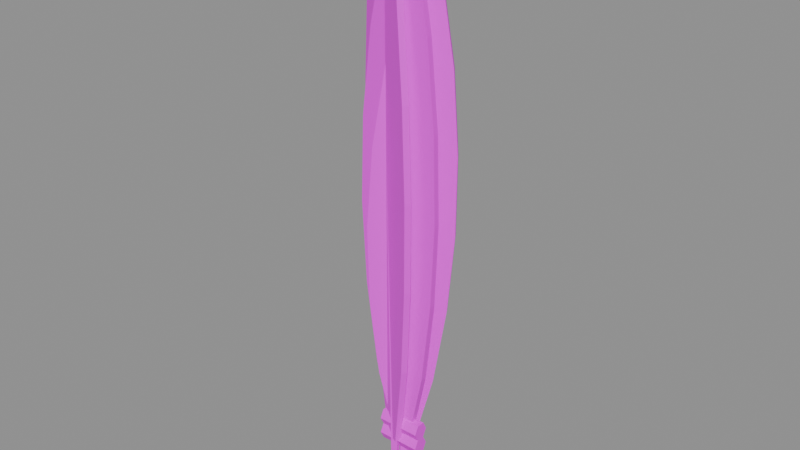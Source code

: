 # Source: item.feathers.blend  (saved by Blender 5.2.45; exported with 4.5.12 LTS)
import bpy
from mathutils import Matrix  # noqa: F401  (used for matrix-valued properties, if any)

bpy.ops.wm.read_factory_settings(use_empty=True)
scene = bpy.context.scene
scene.name = 'Scene'

# ---- images (referenced by path relative to the original .blend; pixels are not part of the script)
import os
ASSET_DIR = os.environ.get("B2B_ASSET_DIR", "")  # directory of the original .blend (textures are referenced by path, not embedded)
HERE = os.path.dirname(os.path.abspath(__file__))  # packed textures are extracted next to this script under _unpacked/

def load_image(name, relpath, width, height, colorspace="sRGB"):
    """Load a texture the original file referenced (path relative to the .blend, or extracted next to this script)."""
    p = next((c for c in (os.path.join(HERE, relpath), os.path.join(ASSET_DIR, relpath)) if relpath and os.path.exists(c)), "")
    if p:
        img = bpy.data.images.load(p, check_existing=True)
        img.name = name
    else:  # same state as the original file: an image datablock whose file is absent (Cycles renders it pink)
        img = bpy.data.images.new(name, width, height)
        img.source = "FILE"
        img.filepath = "//" + (relpath or name)
    img.colorspace_settings.name = colorspace
    return img
img_palette_png = load_image('palette.png', 'palette.png', 1024, 1024, 'sRGB')

# ---- materials (node trees are filled in below, after node groups)
mat_palette = bpy.data.materials.new('palette')

# ---- material node trees
mat_palette.use_nodes = True; mat_palette.node_tree.nodes.clear()
_N = mat_palette.node_tree.nodes; _L = mat_palette.node_tree.links
n0 = _N.new('ShaderNodeBsdfPrincipled'); n0.name = 'Principled BSDF'; n0.location = (-200, 100)
n0.inputs[10].default_value = 0.005
n1 = _N.new('ShaderNodeOutputMaterial'); n1.name = 'Material Output'; n1.location = (200, 100)
n2 = _N.new('ShaderNodeTexImage'); n2.name = 'Image Texture'; n2.location = (0, 0)
n2.image = img_palette_png
n2.interpolation = 'Closest'
_L.new(n0.outputs[0], n1.inputs[0])
_L.new(n2.outputs[0], n0.inputs[0])
n1.is_active_output = True

# ---- meshes
me_item_feathers = bpy.data.meshes.new('item.feathers')
me_item_feathers.from_pydata([(0.003487, -0.005403, -0.125), (0.002677, -0.003009, -0.125), (-8.163e-05, -0.003711, -0.125), (0.0007278, -0.006105, -0.125), (-0.004938, -0.001409, 0.125), (-0.005298, -0.0003452, 0.125), (-0.006524, -0.0006574, 0.125), (-0.006165, -0.001721, 0.125), (-0.003199, -0.003574, -0.095), (-0.012, 0.0006002, -0.05833), (0.00793, -0.008849, -0.05833), (0.002848, -0.00644, -0.095), (-0.001899, -0.00151, -0.095), (-0.01071, 0.002664, -0.05833), (0.00923, -0.006785, -0.05833), (0.004148, -0.004376, -0.095), (-0.012, 0.0006002, -0.05833), (-0.01729, 0.003104, -0.02167), (0.01019, -0.009921, -0.02167), (0.00793, -0.008849, -0.05833), (-0.01071, 0.002664, -0.05833), (-0.01599, 0.005168, -0.02167), (0.01149, -0.007857, -0.02167), (0.00923, -0.006785, -0.05833), (-0.01729, 0.003104, -0.02167), (-0.01995, 0.004365, 0.015), (0.01036, -0.01, 0.015), (0.01019, -0.009921, -0.02167), (-0.01599, 0.005168, -0.02167), (-0.01865, 0.006429, 0.015), (0.01166, -0.007936, 0.015), (0.01149, -0.007857, -0.02167), (-0.01995, 0.004365, 0.015), (-0.02, 0.00439, 0.05167), (0.008439, -0.00909, 0.05167), (0.01036, -0.01, 0.015), (-0.01865, 0.006429, 0.015), (-0.0187, 0.006454, 0.05167), (0.009738, -0.007026, 0.05167), (0.01166, -0.007936, 0.015), (-0.02, 0.00439, 0.05167), (-0.01744, 0.003179, 0.08833), (0.004432, -0.007191, 0.08833), (0.008439, -0.00909, 0.05167), (-0.0187, 0.006454, 0.05167), (-0.01614, 0.005243, 0.08833), (0.005731, -0.005127, 0.08833), (0.009738, -0.007026, 0.05167), (-0.01744, 0.003179, 0.08833), (-0.01186, 0.0005305, 0.125), (-0.002, -0.004142, 0.125), (0.004432, -0.007191, 0.08833), (-0.01614, 0.005243, 0.08833), (-0.01056, 0.002594, 0.125), (-0.0007006, -0.002078, 0.125), (0.005731, -0.005127, 0.08833), (0.00536, -0.001977, -0.125), (0.003327, -0.0002129, -0.125), (0.001294, -0.001977, -0.125), (0.003327, -0.003741, -0.125), (0.004231, -0.001977, 0.11), (0.003327, -0.001193, 0.11), (0.002423, -0.001977, 0.11), (0.003327, -0.002761, 0.11), (-0.0005008, -0.003153, -0.0968), (-0.009293, -0.003153, -0.06233), (0.01342, -0.003153, -0.06233), (0.006389, -0.003153, -0.0968), (-0.0005008, -0.0008009, -0.0968), (-0.009293, -0.0008009, -0.06233), (0.01342, -0.0008009, -0.06233), (0.006389, -0.0008009, -0.0968), (-0.009293, -0.003153, -0.06233), (-0.01407, -0.003153, -0.02787), (0.01724, -0.003153, -0.02787), (0.01342, -0.003153, -0.06233), (-0.009293, -0.0008009, -0.06233), (-0.01407, -0.0008009, -0.02787), (0.01724, -0.0008009, -0.02787), (0.01342, -0.0008009, -0.06233), (-0.01407, -0.003153, -0.02787), (-0.01586, -0.003153, 0.0066), (0.01868, -0.003153, 0.0066), (0.01724, -0.003153, -0.02787), (-0.01407, -0.0008009, -0.02787), (-0.01586, -0.0008009, 0.0066), (0.01868, -0.0008009, 0.0066), (0.01724, -0.0008009, -0.02787), (-0.01586, -0.003153, 0.0066), (-0.01468, -0.003153, 0.04107), (0.01773, -0.003153, 0.04107), (0.01868, -0.003153, 0.0066), (-0.01586, -0.0008009, 0.0066), (-0.01468, -0.0008009, 0.04107), (0.01773, -0.0008009, 0.04107), (0.01868, -0.0008009, 0.0066), (-0.01468, -0.003153, 0.04107), (-0.01052, -0.003153, 0.07553), (0.01441, -0.003153, 0.07553), (0.01773, -0.003153, 0.04107), (-0.01468, -0.0008009, 0.04107), (-0.01052, -0.0008009, 0.07553), (0.01441, -0.0008009, 0.07553), (0.01773, -0.0008009, 0.04107), (-0.01052, -0.003153, 0.07553), (-0.002913, -0.003153, 0.11), (0.008319, -0.003153, 0.11), (0.01441, -0.003153, 0.07553), (-0.01052, -0.0008009, 0.07553), (-0.002913, -0.0008009, 0.11), (0.008319, -0.0008009, 0.11), (0.01441, -0.0008009, 0.07553), (0.003487, 0.001449, -0.125), (0.0007278, 0.002151, -0.125), (-8.163e-05, -0.0002426, -0.125), (0.002677, -0.0009449, -0.125), (0.009583, 0.004338, 0.095), (0.008356, 0.00465, 0.095), (0.007997, 0.003586, 0.095), (0.009223, 0.003274, 0.095), (-0.0001564, -0.001618, -0.0986), (-0.006833, -0.004783, -0.06633), (0.0131, 0.004666, -0.06633), (0.00589, 0.001248, -0.0986), (-0.001456, 0.000446, -0.0986), (-0.008132, -0.002719, -0.06633), (0.0118, 0.00673, -0.06633), (0.004591, 0.003312, -0.0986), (-0.006833, -0.004783, -0.06633), (-0.009985, -0.006277, -0.03407), (0.01749, 0.006749, -0.03407), (0.0131, 0.004666, -0.06633), (-0.008132, -0.002719, -0.06633), (-0.01128, -0.004213, -0.03407), (0.0162, 0.008813, -0.03407), (0.0118, 0.00673, -0.06633), (-0.009985, -0.006277, -0.03407), (-0.01052, -0.006528, -0.0018), (0.01979, 0.007837, -0.0018), (0.01749, 0.006749, -0.03407), (-0.01128, -0.004213, -0.03407), (-0.01182, -0.004464, -0.0018), (0.01849, 0.009901, -0.0018), (0.0162, 0.008813, -0.03407), (-0.01052, -0.006528, -0.0018), (-0.008439, -0.005544, 0.03047), (0.02, 0.007936, 0.03047), (0.01979, 0.007837, -0.0018), (-0.01182, -0.004464, -0.0018), (-0.009738, -0.00348, 0.03047), (0.0187, 0.01, 0.03047), (0.01849, 0.009901, -0.0018), (-0.008439, -0.005544, 0.03047), (-0.003753, -0.003323, 0.06273), (0.01812, 0.007046, 0.06273), (0.02, 0.007936, 0.03047), (-0.009738, -0.00348, 0.03047), (-0.005053, -0.001259, 0.06273), (0.01682, 0.00911, 0.06273), (0.0187, 0.01, 0.03047), (-0.003753, -0.003323, 0.06273), (0.003963, 0.0003346, 0.095), (0.01382, 0.005007, 0.095), (0.01812, 0.007046, 0.06273), (-0.005053, -0.001259, 0.06273), (0.002663, 0.002399, 0.095), (0.01252, 0.007071, 0.095), (0.01682, 0.00911, 0.06273), (-0.005709, 0.001453, -0.095), (-0.005709, -0.0002619, -0.09154), (-0.005709, -0.003692, -0.09154), (-0.005709, -0.005407, -0.095), (-0.005709, -0.003692, -0.09846), (-0.005709, -0.0002619, -0.09846), (0.01236, 0.001453, -0.095), (0.01236, -0.0002619, -0.09154), (0.01236, -0.003692, -0.09154), (0.01236, -0.005407, -0.095), (0.01236, -0.003692, -0.09846), (0.01236, -0.0002619, -0.09846), (-0.005709, 0.001453, -0.088), (-0.005709, -0.0002619, -0.08454), (-0.005709, -0.003692, -0.08454), (-0.005709, -0.005407, -0.088), (-0.005709, -0.003692, -0.09146), (-0.005709, -0.0002619, -0.09146), (0.01236, 0.001453, -0.088), (0.01236, -0.0002619, -0.08454), (0.01236, -0.003692, -0.08454), (0.01236, -0.005407, -0.088), (0.01236, -0.003692, -0.09146), (0.01236, -0.0002619, -0.09146)], [], [(0, 1, 5, 4), (1, 2, 6, 5), (2, 3, 7, 6), (3, 0, 4, 7), (3, 2, 1, 0), (4, 5, 6, 7), (12, 13, 14, 15), (11, 10, 9, 8), (8, 9, 13, 12), (9, 10, 14, 13), (10, 11, 15, 14), (11, 8, 12, 15), (20, 21, 22, 23), (19, 18, 17, 16), (16, 17, 21, 20), (17, 18, 22, 21), (18, 19, 23, 22), (19, 16, 20, 23), (28, 29, 30, 31), (27, 26, 25, 24), (24, 25, 29, 28), (25, 26, 30, 29), (26, 27, 31, 30), (27, 24, 28, 31), (36, 37, 38, 39), (35, 34, 33, 32), (32, 33, 37, 36), (33, 34, 38, 37), (34, 35, 39, 38), (35, 32, 36, 39), (44, 45, 46, 47), (43, 42, 41, 40), (40, 41, 45, 44), (41, 42, 46, 45), (42, 43, 47, 46), (43, 40, 44, 47), (52, 53, 54, 55), (51, 50, 49, 48), (48, 49, 53, 52), (49, 50, 54, 53), (50, 51, 55, 54), (51, 48, 52, 55), (56, 57, 61, 60), (57, 58, 62, 61), (58, 59, 63, 62), (59, 56, 60, 63), (59, 58, 57, 56), (60, 61, 62, 63), (68, 69, 70, 71), (67, 66, 65, 64), (64, 65, 69, 68), (65, 66, 70, 69), (66, 67, 71, 70), (67, 64, 68, 71), (76, 77, 78, 79), (75, 74, 73, 72), (72, 73, 77, 76), (73, 74, 78, 77), (74, 75, 79, 78), (75, 72, 76, 79), (84, 85, 86, 87), (83, 82, 81, 80), (80, 81, 85, 84), (81, 82, 86, 85), (82, 83, 87, 86), (83, 80, 84, 87), (92, 93, 94, 95), (91, 90, 89, 88), (88, 89, 93, 92), (89, 90, 94, 93), (90, 91, 95, 94), (91, 88, 92, 95), (100, 101, 102, 103), (99, 98, 97, 96), (96, 97, 101, 100), (97, 98, 102, 101), (98, 99, 103, 102), (99, 96, 100, 103), (108, 109, 110, 111), (107, 106, 105, 104), (104, 105, 109, 108), (105, 106, 110, 109), (106, 107, 111, 110), (107, 104, 108, 111), (112, 113, 117, 116), (113, 114, 118, 117), (114, 115, 119, 118), (115, 112, 116, 119), (115, 114, 113, 112), (116, 117, 118, 119), (124, 125, 126, 127), (123, 122, 121, 120), (120, 121, 125, 124), (121, 122, 126, 125), (122, 123, 127, 126), (123, 120, 124, 127), (132, 133, 134, 135), (131, 130, 129, 128), (128, 129, 133, 132), (129, 130, 134, 133), (130, 131, 135, 134), (131, 128, 132, 135), (140, 141, 142, 143), (139, 138, 137, 136), (136, 137, 141, 140), (137, 138, 142, 141), (138, 139, 143, 142), (139, 136, 140, 143), (148, 149, 150, 151), (147, 146, 145, 144), (144, 145, 149, 148), (145, 146, 150, 149), (146, 147, 151, 150), (147, 144, 148, 151), (156, 157, 158, 159), (155, 154, 153, 152), (152, 153, 157, 156), (153, 154, 158, 157), (154, 155, 159, 158), (155, 152, 156, 159), (164, 165, 166, 167), (163, 162, 161, 160), (160, 161, 165, 164), (161, 162, 166, 165), (162, 163, 167, 166), (163, 160, 164, 167), (168, 169, 175, 174), (169, 170, 176, 175), (170, 171, 177, 176), (171, 172, 178, 177), (172, 173, 179, 178), (173, 168, 174, 179), (173, 172, 171, 170, 169, 168), (174, 175, 176, 177, 178, 179), (180, 181, 187, 186), (181, 182, 188, 187), (182, 183, 189, 188), (183, 184, 190, 189), (184, 185, 191, 190), (185, 180, 186, 191), (185, 184, 183, 182, 181, 180), (186, 187, 188, 189, 190, 191)])
_uv = me_item_feathers.uv_layers.new(name='UVMap')
_uv.uv.foreach_set('vector', [0.0625, 0.05556, 0.0625, 0.05556, 0.0625, 0.05556, 0.0625, 0.05556, 0.0625, 0.05556, 0.0625, 0.05556, 0.0625, 0.05556, 0.0625, 0.05556, 0.0625, 0.05556, 0.0625, 0.05556, 0.0625, 0.05556, 0.0625, 0.05556, 0.0625, 0.05556, 0.0625, 0.05556, 0.0625, 0.05556, 0.0625, 0.05556, 0.0625, 0.05556, 0.0625, 0.05556, 0.0625, 0.05556, 0.0625, 0.05556, 0.0625, 0.05556, 0.0625, 0.05556, 0.0625, 0.05556, 0.0625, 0.05556, 0.3125, 0.3889, 0.3125, 0.3889, 0.3125, 0.3889, 0.3125, 0.3889, 0.3125, 0.3889, 0.3125, 0.3889, 0.3125, 0.3889, 0.3125, 0.3889, 0.3125, 0.3889, 0.3125, 0.3889, 0.3125, 0.3889, 0.3125, 0.3889, 0.3125, 0.3889, 0.3125, 0.3889, 0.3125, 0.3889, 0.3125, 0.3889, 0.3125, 0.3889, 0.3125, 0.3889, 0.3125, 0.3889, 0.3125, 0.3889, 0.3125, 0.3889, 0.3125, 0.3889, 0.3125, 0.3889, 0.3125, 0.3889, 0.1875, 0.6111, 0.1875, 0.6111, 0.1875, 0.6111, 0.1875, 0.6111, 0.1875, 0.6111, 0.1875, 0.6111, 0.1875, 0.6111, 0.1875, 0.6111, 0.1875, 0.6111, 0.1875, 0.6111, 0.1875, 0.6111, 0.1875, 0.6111, 0.1875, 0.6111, 0.1875, 0.6111, 0.1875, 0.6111, 0.1875, 0.6111, 0.1875, 0.6111, 0.1875, 0.6111, 0.1875, 0.6111, 0.1875, 0.6111, 0.1875, 0.6111, 0.1875, 0.6111, 0.1875, 0.6111, 0.1875, 0.6111, 0.3125, 0.3889, 0.3125, 0.3889, 0.3125, 0.3889, 0.3125, 0.3889, 0.3125, 0.3889, 0.3125, 0.3889, 0.3125, 0.3889, 0.3125, 0.3889, 0.3125, 0.3889, 0.3125, 0.3889, 0.3125, 0.3889, 0.3125, 0.3889, 0.3125, 0.3889, 0.3125, 0.3889, 0.3125, 0.3889, 0.3125, 0.3889, 0.3125, 0.3889, 0.3125, 0.3889, 0.3125, 0.3889, 0.3125, 0.3889, 0.3125, 0.3889, 0.3125, 0.3889, 0.3125, 0.3889, 0.3125, 0.3889, 0.1875, 0.6111, 0.1875, 0.6111, 0.1875, 0.6111, 0.1875, 0.6111, 0.1875, 0.6111, 0.1875, 0.6111, 0.1875, 0.6111, 0.1875, 0.6111, 0.1875, 0.6111, 0.1875, 0.6111, 0.1875, 0.6111, 0.1875, 0.6111, 0.1875, 0.6111, 0.1875, 0.6111, 0.1875, 0.6111, 0.1875, 0.6111, 0.1875, 0.6111, 0.1875, 0.6111, 0.1875, 0.6111, 0.1875, 0.6111, 0.1875, 0.6111, 0.1875, 0.6111, 0.1875, 0.6111, 0.1875, 0.6111, 0.3125, 0.3889, 0.3125, 0.3889, 0.3125, 0.3889, 0.3125, 0.3889, 0.3125, 0.3889, 0.3125, 0.3889, 0.3125, 0.3889, 0.3125, 0.3889, 0.3125, 0.3889, 0.3125, 0.3889, 0.3125, 0.3889, 0.3125, 0.3889, 0.3125, 0.3889, 0.3125, 0.3889, 0.3125, 0.3889, 0.3125, 0.3889, 0.3125, 0.3889, 0.3125, 0.3889, 0.3125, 0.3889, 0.3125, 0.3889, 0.3125, 0.3889, 0.3125, 0.3889, 0.3125, 0.3889, 0.3125, 0.3889, 0.1875, 0.6111, 0.1875, 0.6111, 0.1875, 0.6111, 0.1875, 0.6111, 0.1875, 0.6111, 0.1875, 0.6111, 0.1875, 0.6111, 0.1875, 0.6111, 0.1875, 0.6111, 0.1875, 0.6111, 0.1875, 0.6111, 0.1875, 0.6111, 0.1875, 0.6111, 0.1875, 0.6111, 0.1875, 0.6111, 0.1875, 0.6111, 0.1875, 0.6111, 0.1875, 0.6111, 0.1875, 0.6111, 0.1875, 0.6111, 0.1875, 0.6111, 0.1875, 0.6111, 0.1875, 0.6111, 0.1875, 0.6111, 0.0625, 0.05556, 0.0625, 0.05556, 0.0625, 0.05556, 0.0625, 0.05556, 0.0625, 0.05556, 0.0625, 0.05556, 0.0625, 0.05556, 0.0625, 0.05556, 0.0625, 0.05556, 0.0625, 0.05556, 0.0625, 0.05556, 0.0625, 0.05556, 0.0625, 0.05556, 0.0625, 0.05556, 0.0625, 0.05556, 0.0625, 0.05556, 0.0625, 0.05556, 0.0625, 0.05556, 0.0625, 0.05556, 0.0625, 0.05556, 0.0625, 0.05556, 0.0625, 0.05556, 0.0625, 0.05556, 0.0625, 0.05556, 0.3125, 0.3889, 0.3125, 0.3889, 0.3125, 0.3889, 0.3125, 0.3889, 0.3125, 0.3889, 0.3125, 0.3889, 0.3125, 0.3889, 0.3125, 0.3889, 0.3125, 0.3889, 0.3125, 0.3889, 0.3125, 0.3889, 0.3125, 0.3889, 0.3125, 0.3889, 0.3125, 0.3889, 0.3125, 0.3889, 0.3125, 0.3889, 0.3125, 0.3889, 0.3125, 0.3889, 0.3125, 0.3889, 0.3125, 0.3889, 0.3125, 0.3889, 0.3125, 0.3889, 0.3125, 0.3889, 0.3125, 0.3889, 0.1875, 0.8333, 0.1875, 0.8333, 0.1875, 0.8333, 0.1875, 0.8333, 0.1875, 0.8333, 0.1875, 0.8333, 0.1875, 0.8333, 0.1875, 0.8333, 0.1875, 0.8333, 0.1875, 0.8333, 0.1875, 0.8333, 0.1875, 0.8333, 0.1875, 0.8333, 0.1875, 0.8333, 0.1875, 0.8333, 0.1875, 0.8333, 0.1875, 0.8333, 0.1875, 0.8333, 0.1875, 0.8333, 0.1875, 0.8333, 0.1875, 0.8333, 0.1875, 0.8333, 0.1875, 0.8333, 0.1875, 0.8333, 0.3125, 0.3889, 0.3125, 0.3889, 0.3125, 0.3889, 0.3125, 0.3889, 0.3125, 0.3889, 0.3125, 0.3889, 0.3125, 0.3889, 0.3125, 0.3889, 0.3125, 0.3889, 0.3125, 0.3889, 0.3125, 0.3889, 0.3125, 0.3889, 0.3125, 0.3889, 0.3125, 0.3889, 0.3125, 0.3889, 0.3125, 0.3889, 0.3125, 0.3889, 0.3125, 0.3889, 0.3125, 0.3889, 0.3125, 0.3889, 0.3125, 0.3889, 0.3125, 0.3889, 0.3125, 0.3889, 0.3125, 0.3889, 0.1875, 0.8333, 0.1875, 0.8333, 0.1875, 0.8333, 0.1875, 0.8333, 0.1875, 0.8333, 0.1875, 0.8333, 0.1875, 0.8333, 0.1875, 0.8333, 0.1875, 0.8333, 0.1875, 0.8333, 0.1875, 0.8333, 0.1875, 0.8333, 0.1875, 0.8333, 0.1875, 0.8333, 0.1875, 0.8333, 0.1875, 0.8333, 0.1875, 0.8333, 0.1875, 0.8333, 0.1875, 0.8333, 0.1875, 0.8333, 0.1875, 0.8333, 0.1875, 0.8333, 0.1875, 0.8333, 0.1875, 0.8333, 0.3125, 0.3889, 0.3125, 0.3889, 0.3125, 0.3889, 0.3125, 0.3889, 0.3125, 0.3889, 0.3125, 0.3889, 0.3125, 0.3889, 0.3125, 0.3889, 0.3125, 0.3889, 0.3125, 0.3889, 0.3125, 0.3889, 0.3125, 0.3889, 0.3125, 0.3889, 0.3125, 0.3889, 0.3125, 0.3889, 0.3125, 0.3889, 0.3125, 0.3889, 0.3125, 0.3889, 0.3125, 0.3889, 0.3125, 0.3889, 0.3125, 0.3889, 0.3125, 0.3889, 0.3125, 0.3889, 0.3125, 0.3889, 0.1875, 0.8333, 0.1875, 0.8333, 0.1875, 0.8333, 0.1875, 0.8333, 0.1875, 0.8333, 0.1875, 0.8333, 0.1875, 0.8333, 0.1875, 0.8333, 0.1875, 0.8333, 0.1875, 0.8333, 0.1875, 0.8333, 0.1875, 0.8333, 0.1875, 0.8333, 0.1875, 0.8333, 0.1875, 0.8333, 0.1875, 0.8333, 0.1875, 0.8333, 0.1875, 0.8333, 0.1875, 0.8333, 0.1875, 0.8333, 0.1875, 0.8333, 0.1875, 0.8333, 0.1875, 0.8333, 0.1875, 0.8333, 0.0625, 0.05556, 0.0625, 0.05556, 0.0625, 0.05556, 0.0625, 0.05556, 0.0625, 0.05556, 0.0625, 0.05556, 0.0625, 0.05556, 0.0625, 0.05556, 0.0625, 0.05556, 0.0625, 0.05556, 0.0625, 0.05556, 0.0625, 0.05556, 0.0625, 0.05556, 0.0625, 0.05556, 0.0625, 0.05556, 0.0625, 0.05556, 0.0625, 0.05556, 0.0625, 0.05556, 0.0625, 0.05556, 0.0625, 0.05556, 0.0625, 0.05556, 0.0625, 0.05556, 0.0625, 0.05556, 0.0625, 0.05556, 0.3125, 0.3889, 0.3125, 0.3889, 0.3125, 0.3889, 0.3125, 0.3889, 0.3125, 0.3889, 0.3125, 0.3889, 0.3125, 0.3889, 0.3125, 0.3889, 0.3125, 0.3889, 0.3125, 0.3889, 0.3125, 0.3889, 0.3125, 0.3889, 0.3125, 0.3889, 0.3125, 0.3889, 0.3125, 0.3889, 0.3125, 0.3889, 0.3125, 0.3889, 0.3125, 0.3889, 0.3125, 0.3889, 0.3125, 0.3889, 0.3125, 0.3889, 0.3125, 0.3889, 0.3125, 0.3889, 0.3125, 0.3889, 0.3125, 0.3889, 0.3125, 0.3889, 0.3125, 0.3889, 0.3125, 0.3889, 0.3125, 0.3889, 0.3125, 0.3889, 0.3125, 0.3889, 0.3125, 0.3889, 0.3125, 0.3889, 0.3125, 0.3889, 0.3125, 0.3889, 0.3125, 0.3889, 0.3125, 0.3889, 0.3125, 0.3889, 0.3125, 0.3889, 0.3125, 0.3889, 0.3125, 0.3889, 0.3125, 0.3889, 0.3125, 0.3889, 0.3125, 0.3889, 0.3125, 0.3889, 0.3125, 0.3889, 0.3125, 0.3889, 0.3125, 0.3889, 0.3125, 0.3889, 0.3125, 0.3889, 0.3125, 0.3889, 0.3125, 0.3889, 0.3125, 0.3889, 0.3125, 0.3889, 0.3125, 0.3889, 0.3125, 0.3889, 0.3125, 0.3889, 0.3125, 0.3889, 0.3125, 0.3889, 0.3125, 0.3889, 0.3125, 0.3889, 0.3125, 0.3889, 0.3125, 0.3889, 0.3125, 0.3889, 0.3125, 0.3889, 0.3125, 0.3889, 0.3125, 0.3889, 0.3125, 0.3889, 0.3125, 0.3889, 0.3125, 0.3889, 0.3125, 0.3889, 0.3125, 0.3889, 0.3125, 0.3889, 0.3125, 0.3889, 0.3125, 0.3889, 0.3125, 0.3889, 0.3125, 0.3889, 0.3125, 0.3889, 0.3125, 0.3889, 0.3125, 0.3889, 0.3125, 0.3889, 0.3125, 0.3889, 0.3125, 0.3889, 0.3125, 0.3889, 0.3125, 0.3889, 0.3125, 0.3889, 0.3125, 0.3889, 0.3125, 0.3889, 0.3125, 0.3889, 0.3125, 0.3889, 0.3125, 0.3889, 0.3125, 0.3889, 0.3125, 0.3889, 0.3125, 0.3889, 0.3125, 0.3889, 0.3125, 0.3889, 0.3125, 0.3889, 0.3125, 0.3889, 0.3125, 0.3889, 0.3125, 0.3889, 0.3125, 0.3889, 0.3125, 0.3889, 0.3125, 0.3889, 0.3125, 0.3889, 0.3125, 0.3889, 0.3125, 0.3889, 0.3125, 0.3889, 0.3125, 0.3889, 0.3125, 0.3889, 0.3125, 0.3889, 0.3125, 0.3889, 0.3125, 0.3889, 0.3125, 0.3889, 0.3125, 0.3889, 0.3125, 0.3889, 0.3125, 0.3889, 0.3125, 0.3889, 0.3125, 0.3889, 0.3125, 0.3889, 0.3125, 0.3889, 0.3125, 0.3889, 0.3125, 0.3889, 0.3125, 0.3889, 0.3125, 0.3889, 0.3125, 0.3889, 0.3125, 0.3889, 0.3125, 0.3889, 0.3125, 0.3889, 0.3125, 0.3889, 0.3125, 0.3889, 0.3125, 0.3889, 0.3125, 0.3889, 0.3125, 0.3889, 0.3125, 0.3889, 0.3125, 0.3889, 0.3125, 0.3889, 0.3125, 0.3889, 0.3125, 0.3889, 0.3125, 0.3889, 0.3125, 0.3889, 0.3125, 0.3889, 0.3125, 0.3889, 0.3125, 0.3889, 0.3125, 0.3889, 0.8125, 0.7222, 0.8125, 0.7222, 0.8125, 0.7222, 0.8125, 0.7222, 0.8125, 0.7222, 0.8125, 0.7222, 0.8125, 0.7222, 0.8125, 0.7222, 0.8125, 0.7222, 0.8125, 0.7222, 0.8125, 0.7222, 0.8125, 0.7222, 0.8125, 0.7222, 0.8125, 0.7222, 0.8125, 0.7222, 0.8125, 0.7222, 0.8125, 0.7222, 0.8125, 0.7222, 0.8125, 0.7222, 0.8125, 0.7222, 0.8125, 0.7222, 0.8125, 0.7222, 0.8125, 0.7222, 0.8125, 0.7222, 0.8125, 0.7222, 0.8125, 0.7222, 0.8125, 0.7222, 0.8125, 0.7222, 0.8125, 0.7222, 0.8125, 0.7222, 0.8125, 0.7222, 0.8125, 0.7222, 0.8125, 0.7222, 0.8125, 0.7222, 0.8125, 0.7222, 0.8125, 0.7222, 0.8125, 0.7222, 0.8125, 0.7222, 0.8125, 0.7222, 0.8125, 0.7222, 0.8125, 0.7222, 0.8125, 0.7222, 0.8125, 0.7222, 0.8125, 0.7222, 0.8125, 0.7222, 0.8125, 0.7222, 0.8125, 0.7222, 0.8125, 0.7222, 0.8125, 0.7222, 0.8125, 0.7222, 0.8125, 0.7222, 0.8125, 0.7222, 0.8125, 0.7222, 0.8125, 0.7222, 0.8125, 0.7222, 0.8125, 0.7222, 0.8125, 0.7222, 0.8125, 0.7222, 0.8125, 0.7222, 0.8125, 0.7222, 0.8125, 0.7222, 0.8125, 0.7222, 0.8125, 0.7222, 0.8125, 0.7222, 0.8125, 0.7222, 0.8125, 0.7222, 0.8125, 0.7222, 0.8125, 0.7222, 0.8125, 0.7222, 0.8125, 0.7222, 0.8125, 0.7222, 0.8125, 0.7222])
me_item_feathers.materials.append(mat_palette)
me_item_feathers.update()

# ---- objects
ob_item_feathers = bpy.data.objects.new('item.feathers', me_item_feathers)

# ---- transforms, parenting, visibility, modifiers, constraints
ob_item_feathers.location = (0.0, 0.0, 0.0)

# ---- collection membership
scene.collection.objects.link(ob_item_feathers)

# ---- scene / render settings (as saved in the file)
scene.frame_start = 1; scene.frame_end = 250; scene.frame_set(1)
scene.render.engine = 'BLENDER_EEVEE_NEXT'
scene.render.bake_bias = 0.0
scene.render.bake_samples = 0
scene.render.compositor_device = 'GPU'
scene.eevee.use_volume_custom_range = False
scene.eevee.fast_gi_thickness_near = 0.1
scene.eevee.fast_gi_thickness_far = 0.0
scene.eevee.ray_tracing_options.screen_trace_thickness = 0.1
bpy.context.view_layer.update()

# ---- added for rendering (the .blend has no active camera and no usable light): camera, sun + grey world if the file has none
cam_auto = bpy.data.cameras.new('AutoCamera')
cam_auto.lens = 50.0
cam_auto.sensor_width = 36.0
cam_auto.clip_end = 1000.0
ob_auto_camera = bpy.data.objects.new('AutoCamera', cam_auto)
scene.collection.objects.link(ob_auto_camera)
ob_auto_camera.location = (0.234978, -0.281974, 0.187982)
ob_auto_camera.rotation_euler = (1.09748, -7.21219e-08, 0.694738)
scene.camera = ob_auto_camera
light_auto_sun = bpy.data.lights.new('AutoSun', 'SUN')
light_auto_sun.energy = 3.0
light_auto_sun.angle = 0.0523599
ob_auto_sun = bpy.data.objects.new('AutoSun', light_auto_sun)
scene.collection.objects.link(ob_auto_sun)
ob_auto_sun.rotation_euler = (0.872665, 0.174533, 0.523599)
if scene.world is None:
    world_auto = bpy.data.worlds.new('AutoWorld')
    world_auto.color = (0.3, 0.3, 0.3)
    scene.world = world_auto
bpy.context.view_layer.update()
